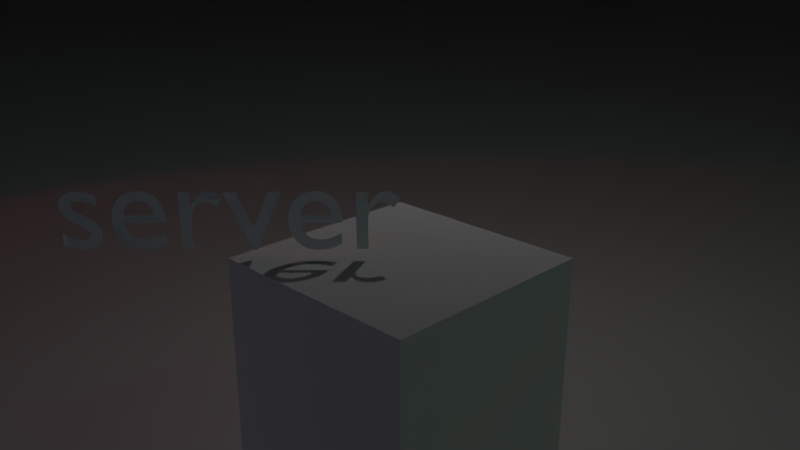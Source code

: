 # Source: networked-gridland.blend  (saved by Blender 2.77.0; exported with 4.5.12 LTS)
import bpy
from mathutils import Matrix  # noqa: F401  (used for matrix-valued properties, if any)

bpy.ops.wm.read_factory_settings(use_empty=True)
scene = bpy.context.scene
scene.name = '0-gridland'

# ---- collections
col_collection_1 = bpy.data.collections.new('Collection 1'); scene.collection.children.link(col_collection_1)
col_collection_2 = bpy.data.collections.new('Collection 2'); scene.collection.children.link(col_collection_2)
col_collection_2.hide_render = True
col_collection_2.hide_viewport = True

# ---- materials (node trees are filled in below, after node groups)
mat_material_001 = bpy.data.materials.new('Material.001')
mat_material_001.alpha_threshold = 0.0
mat_material_001.use_transparent_shadow = False
mat_material_001.roughness = 0.5
mat_material = bpy.data.materials.new('Material')
mat_material.alpha_threshold = 0.0
mat_material.use_transparent_shadow = False
mat_material.roughness = 0.5
mat_material.line_color = (0.0, 0.0, 0.0, 1.0)

# ---- material node trees

# ---- world
world_world = bpy.data.worlds.new('World'); scene.world = world_world
world_world.color = (0.7074, 0.7074, 0.7074)
world_world.use_sun_shadow = False
world_world.sun_shadow_jitter_overblur = 0.0
world_world.cycles.sampling_method = 'MANUAL'

# ---- cameras
cam_camera_002 = bpy.data.cameras.new('Camera.002')
cam_camera_002.clip_end = 100.0
cam_camera_002.lens = 35.0
cam_camera_002.sensor_width = 32.0
cam_camera_002.sensor_height = 18.0
cam_camera_002.display_size = 2.0
cam_camera_002.dof.focus_distance = 0.0
cam_camera_002.dof.aperture_fstop = 128.0
cam_camera_002.dof.aperture_blades = 6
cam_camera = bpy.data.cameras.new('Camera')
cam_camera.clip_end = 100.0
cam_camera.lens = 35.0
cam_camera.sensor_width = 32.0
cam_camera.sensor_height = 18.0
cam_camera.ortho_scale = 7.314
cam_camera.show_mist = True
cam_camera.dof.focus_distance = 0.0
cam_camera.dof.aperture_fstop = 128.0
cam_camera_001 = bpy.data.cameras.new('Camera.001')
cam_camera_001.clip_end = 100.0
cam_camera_001.lens = 35.0
cam_camera_001.sensor_width = 32.0
cam_camera_001.sensor_height = 18.0
cam_camera_001.display_size = 2.0
cam_camera_001.dof.focus_distance = 0.0
cam_camera_001.dof.aperture_fstop = 128.0
cam_camera_001.dof.aperture_blades = 6

# ---- lights
light_spot_002 = bpy.data.lights.new('Spot.002', 'SPOT')
light_spot_002.color = (1.0, 0.02406, 0.02073)
light_spot_002.transmission_factor = 0.0
light_spot_002.energy = 100.0
light_spot_002.shadow_buffer_clip_start = 0.5
light_spot_002.shadow_soft_size = 0.1
light_spot_002.shadow_maximum_resolution = 0.006
light_spot_002.use_absolute_resolution = True
light_spot_002.spot_size = 1.396
light_spot_001 = bpy.data.lights.new('Spot.001', 'SPOT')
light_spot_001.color = (0.02604, 1.0, 0.03932)
light_spot_001.transmission_factor = 0.0
light_spot_001.energy = 100.0
light_spot_001.shadow_buffer_clip_start = 0.5
light_spot_001.shadow_soft_size = 0.1
light_spot_001.shadow_maximum_resolution = 0.006
light_spot_001.use_absolute_resolution = True
light_spot_001.spot_size = 1.396
light_spot = bpy.data.lights.new('Spot', 'SPOT')
light_spot.color = (0.01638, 0.04579, 1.0)
light_spot.transmission_factor = 0.0
light_spot.energy = 100.0
light_spot.shadow_buffer_clip_start = 0.5
light_spot.shadow_soft_size = 0.1
light_spot.shadow_maximum_resolution = 0.006
light_spot.use_absolute_resolution = True
light_spot.spot_size = 1.396
light_point = bpy.data.lights.new('Point', 'POINT')
light_point.transmission_factor = 0.0
light_point.energy = 60.0
light_point.shadow_buffer_clip_start = 0.5
light_point.shadow_soft_size = 0.1
light_point.shadow_maximum_resolution = 0.006
light_point.use_absolute_resolution = True

# ---- meshes
me_plane_001 = bpy.data.meshes.new('Plane.001')
me_plane_001.from_pydata([(-1.0, -1.0, 0.0), (1.0, -1.0, 0.0), (-1.0, 1.0, 0.0), (1.0, 1.0, 0.0)], [], [(0, 1, 3, 2)])
_uv = me_plane_001.uv_layers.new(name='UVMap')
_uv.uv.foreach_set('vector', [-2.075, -2.075, 3.075, -2.075, 3.075, 3.075, -2.075, 3.075])
me_plane_001.materials.append(mat_material_001)
me_plane_001.use_remesh_preserve_volume = False
me_plane_001.use_remesh_preserve_attributes = False
me_plane_001.use_mirror_vertex_groups = False
me_plane_001.update()
me_plane = bpy.data.meshes.new('Plane')
me_plane.from_pydata([(-1.0, -1.0, 0.0), (1.0, -1.0, 0.0), (-1.0, 1.0, 0.0), (1.0, 1.0, 0.0)], [], [(0, 1, 3, 2)])
_uv = me_plane.uv_layers.new(name='UVMap')
_uv.uv.foreach_set('vector', [-2.075, -2.075, 3.075, -2.075, 3.075, 3.075, -2.075, 3.075])
me_plane.materials.append(mat_material_001)
me_plane.use_remesh_preserve_volume = False
me_plane.use_remesh_preserve_attributes = False
me_plane.use_mirror_vertex_groups = False
me_plane.update()
me_cube = bpy.data.meshes.new('Cube')
me_cube.from_pydata([(5.12e-05, 1.305, -0.9229), (1.305, 5.114e-05, -0.9229), (-5.132e-05, -1.305, -0.9229), (-1.305, -5.066e-05, -0.9229), (5.18e-05, 1.305, 0.9229), (1.305, 5.031e-05, 0.9229), (-5.162e-05, -1.305, 0.9229), (-1.305, -5.108e-05, 0.9229)], [], [(0, 1, 2, 3), (4, 7, 6, 5), (0, 4, 5, 1), (1, 5, 6, 2), (2, 6, 7, 3), (4, 0, 3, 7)])
me_cube.materials.append(mat_material)
me_cube.use_remesh_preserve_volume = False
me_cube.use_remesh_preserve_attributes = False
me_cube.use_mirror_vertex_groups = False
me_cube.update()
me_cone = bpy.data.meshes.new('Cone')
me_cone.from_pydata([(0.0, -2.0, -1.0), (0.0, 2.0, -8.742e-08), (0.1951, -2.0, -0.9808), (0.3827, -2.0, -0.9239), (0.5556, -2.0, -0.8315), (0.7071, -2.0, -0.7071), (0.8315, -2.0, -0.5556), (0.9239, -2.0, -0.3827), (0.9808, -2.0, -0.1951), (1.0, -2.0, 1.192e-08), (0.9808, -2.0, 0.1951), (0.9239, -2.0, 0.3827), (0.8315, -2.0, 0.5556), (0.7071, -2.0, 0.7071), (0.5556, -2.0, 0.8315), (0.3827, -2.0, 0.9239), (0.1951, -2.0, 0.9808), (-3.258e-07, -2.0, 1.0), (-0.1951, -2.0, 0.9808), (-0.3827, -2.0, 0.9239), (-0.5556, -2.0, 0.8315), (-0.7071, -2.0, 0.7071), (-0.8315, -2.0, 0.5556), (-0.9239, -2.0, 0.3827), (-0.9808, -2.0, 0.1951), (-1.0, -2.0, -8.782e-07), (-0.9808, -2.0, -0.1951), (-0.9239, -2.0, -0.3827), (-0.8315, -2.0, -0.5556), (-0.7071, -2.0, -0.7071), (-0.5556, -2.0, -0.8315), (-0.3827, -2.0, -0.9239), (-0.1951, -2.0, -0.9808)], [], [(0, 1, 2), (2, 1, 3), (3, 1, 4), (4, 1, 5), (5, 1, 6), (6, 1, 7), (7, 1, 8), (8, 1, 9), (9, 1, 10), (10, 1, 11), (11, 1, 12), (12, 1, 13), (13, 1, 14), (14, 1, 15), (15, 1, 16), (16, 1, 17), (17, 1, 18), (18, 1, 19), (19, 1, 20), (20, 1, 21), (21, 1, 22), (22, 1, 23), (23, 1, 24), (24, 1, 25), (25, 1, 26), (26, 1, 27), (27, 1, 28), (28, 1, 29), (29, 1, 30), (30, 1, 31), (31, 1, 32), (32, 1, 0), (0, 2, 3, 4, 5, 6, 7, 8, 9, 10, 11, 12, 13, 14, 15, 16, 17, 18, 19, 20, 21, 22, 23, 24, 25, 26, 27, 28, 29, 30, 31, 32)])
me_cone.use_remesh_preserve_volume = False
me_cone.use_remesh_preserve_attributes = False
me_cone.use_mirror_vertex_groups = False
me_cone.update()

# ---- curves / text
txt_text = bpy.data.curves.new('Text', 'FONT')
txt_text.dimensions = '2D'
txt_text.body = 'server'
txt_text.use_path_clamp = True
txt_text.bevel_resolution = 0

# ---- objects
ob_overheadcamera = bpy.data.objects.new('OverheadCamera', cam_camera_002)
ob_networkmanager = bpy.data.objects.new('NetworkManager', None)
ob_text = bpy.data.objects.new('Text', txt_text)
ob_spawner = bpy.data.objects.new('spawner', None)
ob_spot_002 = bpy.data.objects.new('Spot.002', light_spot_002)
ob_grid_top = bpy.data.objects.new('grid-top', me_plane_001)
ob_spot_001 = bpy.data.objects.new('Spot.001', light_spot_001)
ob_spot = bpy.data.objects.new('Spot', light_spot)
ob_grid_bottom = bpy.data.objects.new('grid-bottom', me_plane)
ob_cube = bpy.data.objects.new('Cube', me_cube)
ob_point = bpy.data.objects.new('Point', light_point)
ob_camera = bpy.data.objects.new('Camera', cam_camera)
ob_client_camera = bpy.data.objects.new('client_camera', cam_camera_001)
ob_avatar = bpy.data.objects.new('avatar', me_cone)

# ---- transforms, parenting, visibility, modifiers, constraints
ob_overheadcamera.location = (-0.1777, 0.4145, 47.34)
ob_overheadcamera.lineart.crease_threshold = 0.0
ob_networkmanager.location = (0.0, 0.0, 3.0)
ob_networkmanager.empty_image_offset = (0.0, 0.0)
ob_networkmanager.lineart.crease_threshold = 0.0
ob_text.parent = ob_networkmanager
ob_text.matrix_parent_inverse = Matrix(((1.0, 0.0, 0.0, -0.0), (0.0, 1.0, 0.0, -0.0), (0.0, 0.0, 1.0, -3.0), (0.0, 0.0, 0.0, 1.0)))
ob_text.location = (-2.575, 0.0, 3.0)
ob_text.rotation_euler = (1.571, 0.0, 0.0)
ob_text.lineart.crease_threshold = 0.0
ob_spawner.location = (0.0, 0.0, 10.0)
ob_spawner.empty_image_offset = (0.0, 0.0)
ob_spawner.lineart.crease_threshold = 0.0
ob_spot_002.location = (-8.36, 5.875, 15.0)
ob_spot_002.rotation_euler = (-0.5522, -0.0, 0.9313)
ob_spot_002.lineart.crease_threshold = 0.0
ob_grid_top.location = (0.0, 0.0, 16.94)
ob_grid_top.rotation_euler = (3.142, 0.0, 0.0)
ob_grid_top.scale = (500.0, 500.0, 0.1325)
ob_grid_top.hide_viewport = True
ob_grid_top.lineart.crease_threshold = 0.0
_m = ob_grid_top.modifiers.new('Subsurf', 'SUBSURF')
_m.uv_smooth = 'PRESERVE_CORNERS'
_m.quality = 2
_m.levels = 0
_m.show_only_control_edges = False
ob_spot_001.location = (10.24, -7.986, 14.2)
ob_spot_001.rotation_euler = (0.6092, -0.0, 0.8484)
ob_spot_001.lineart.crease_threshold = 0.0
ob_spot.location = (-3.227, -12.4, 15.19)
ob_spot.rotation_euler = (0.5555, -0.0, 0.0)
ob_spot.hide_select = True
ob_spot.lineart.crease_threshold = 0.0
ob_grid_bottom.location = (0.2227, -0.106, 0.2167)
ob_grid_bottom.scale = (500.0, 500.0, 0.1325)
ob_grid_bottom.lineart.crease_threshold = 0.0
_m = ob_grid_bottom.modifiers.new('Subsurf', 'SUBSURF')
_m.uv_smooth = 'PRESERVE_CORNERS'
_m.quality = 2
_m.levels = 0
_m.show_only_control_edges = False
ob_cube.location = (0.0, 0.0, 2.0)
ob_cube.lock_rotations_4d = False
ob_cube.empty_display_type = 'ARROWS'
ob_cube.lineart.crease_threshold = 0.0
ob_point.parent = ob_cube
ob_point.matrix_parent_inverse = Matrix(((1.0, 0.0, 0.0, -0.0), (0.0, 1.0, 0.0, -0.0), (0.0, 0.0, 1.0, -2.0), (0.0, 0.0, 0.0, 1.0)))
ob_point.location = (0.7027, 2.797, 6.827)
ob_point.rotation_euler = (0.0, -0.0, 0.7854)
ob_point.scale = (1.0, 1.0, 1.0)
ob_point.lineart.crease_threshold = 0.0
ob_camera.parent = ob_cube
ob_camera.matrix_parent_inverse = Matrix(((1.0, 0.0, 0.0, -0.0), (0.0, 1.0, 0.0, -0.0), (0.0, 0.0, 1.0, -2.0), (0.0, 0.0, 0.0, 1.0)))
ob_camera.location = (-0.003211, -6.112, 5.491)
ob_camera.rotation_euler = (1.211, 0.0, 0.0)
ob_camera.scale = (0.9229, 0.9229, 0.9229)
ob_camera.lock_rotations_4d = False
ob_camera.empty_display_type = 'ARROWS'
ob_camera.color = (0.0, 0.0, 0.0, 0.0)
ob_camera.display_type = 'WIRE'
ob_camera.lineart.crease_threshold = 0.0
ob_client_camera.location = (4.605, 2.461, 0.2148)
ob_client_camera.rotation_euler = (1.211, -5.601e-12, 3.918e-11)
ob_client_camera.lineart.crease_threshold = 0.0
ob_avatar.location = (0.0, 0.0, 0.0)
ob_avatar.lineart.crease_threshold = 0.0

# ---- collection membership
col_collection_1.objects.link(ob_overheadcamera)
col_collection_1.objects.link(ob_networkmanager)
col_collection_1.objects.link(ob_text)
col_collection_1.objects.link(ob_spawner)
col_collection_1.objects.link(ob_spot_002)
col_collection_1.objects.link(ob_grid_top)
col_collection_1.objects.link(ob_spot_001)
col_collection_1.objects.link(ob_spot)
col_collection_1.objects.link(ob_grid_bottom)
col_collection_1.objects.link(ob_cube)
col_collection_1.objects.link(ob_point)
col_collection_1.objects.link(ob_camera)
col_collection_2.objects.link(ob_client_camera)
col_collection_2.objects.link(ob_avatar)

# ---- scene / render settings (as saved in the file)
scene.camera = ob_camera
scene.frame_start = 1; scene.frame_end = 250; scene.frame_set(0)
scene.render.engine = 'BLENDER_EEVEE_NEXT'
scene.render.resolution_percentage = 50
scene.render.dither_intensity = 0.0
scene.cycles.use_denoising = False
scene.cycles.samples = 128
scene.cycles.sampling_pattern = 'TABULATED_SOBOL'
scene.cycles.light_sampling_threshold = 0.0
scene.cycles.use_adaptive_sampling = False
scene.cycles.use_light_tree = False
scene.cycles.blur_glossy = 0.0
scene.cycles.sample_clamp_indirect = 0.0
scene.view_settings.view_transform = 'Standard'
bpy.context.view_layer.update()
